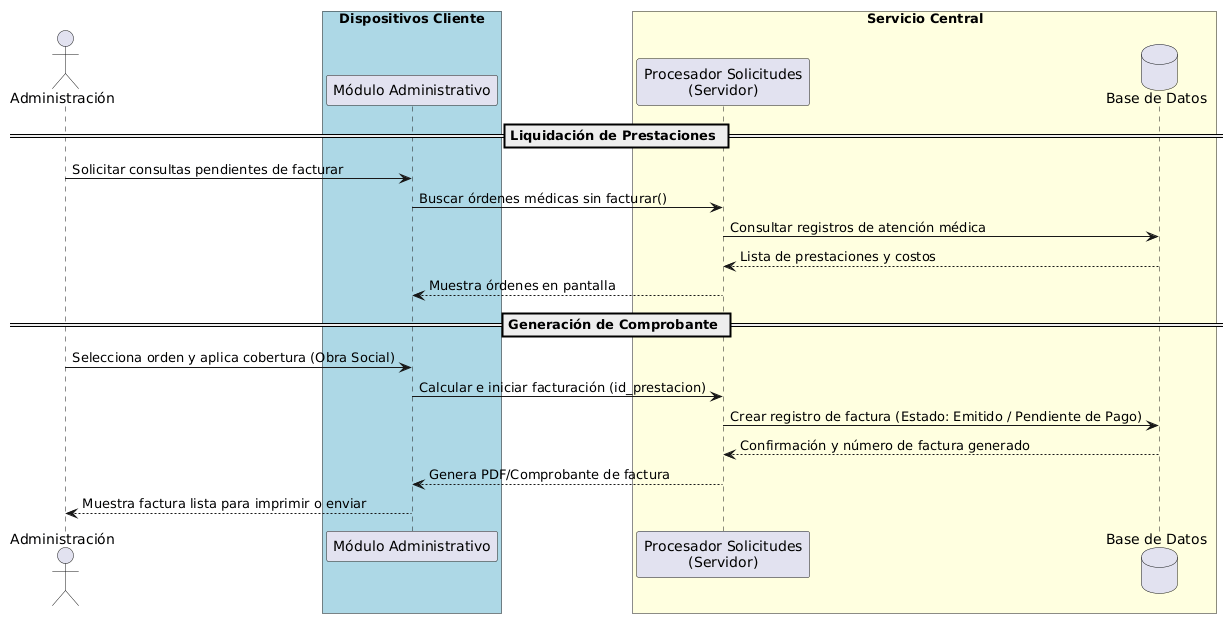

The diagram above was rendered by PlantUML. Its source (embedded in the PNG):
@startuml
actor Admin as "Administración"

box "Dispositivos Cliente" #LightBlue
    participant Sistema as "Módulo Administrativo"
end box

box "Servicio Central" #LightYellow
    participant Servidor as "Procesador Solicitudes\n(Servidor)"
    database DB as "Base de Datos"
end box

== Liquidación de Prestaciones ==
Admin -> Sistema : Solicitar consultas pendientes de facturar
Sistema -> Servidor : Buscar órdenes médicas sin facturar()
Servidor -> DB : Consultar registros de atención médica
DB --> Servidor : Lista de prestaciones y costos
Servidor --> Sistema : Muestra órdenes en pantalla

== Generación de Comprobante ==
Admin -> Sistema : Selecciona orden y aplica cobertura (Obra Social)
Sistema -> Servidor : Calcular e iniciar facturación (id_prestacion)
Servidor -> DB : Crear registro de factura (Estado: Emitido / Pendiente de Pago)
DB --> Servidor : Confirmación y número de factura generado
Servidor --> Sistema : Genera PDF/Comprobante de factura
Sistema --> Admin : Muestra factura lista para imprimir o enviar
@endum